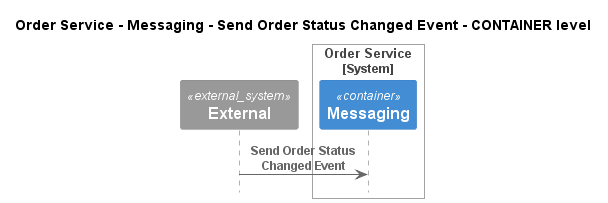

The diagram above was rendered by PlantUML. Its source (embedded in the PNG):
@startuml
!pragma layout smetana
!include ..\..\..\..\..\..\.c4s\C4_Sequence.puml

title Order Service - Messaging - Send Order Status Changed Event - CONTAINER level

System_Ext(C4InterFlow.SoftwareSystems.ExternalSystem, "External", "")

System_Boundary(ECommercePlatform.SoftwareSystems.OrderService, "Order Service")
    Container(ECommercePlatform.SoftwareSystems.OrderService.Containers.Messaging, "Messaging", "", "")
Boundary_End()

Rel(C4InterFlow.SoftwareSystems.ExternalSystem, ECommercePlatform.SoftwareSystems.OrderService.Containers.Messaging, "Send Order Status Changed Event")


@enduml